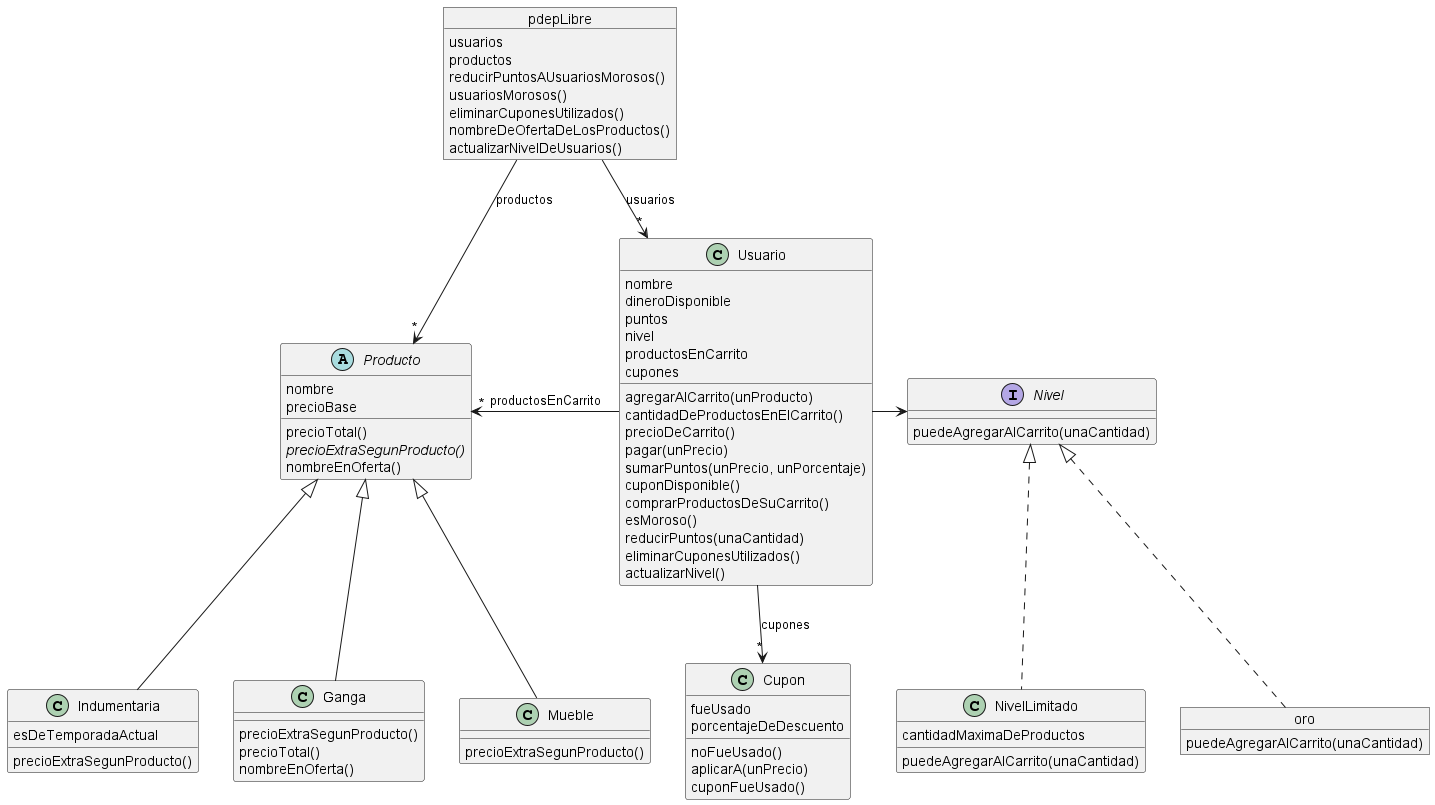

The diagram above was rendered by PlantUML. Its source (embedded in the PNG):
@startuml diagramaPdepLibre

abstract class Producto {
    nombre 
    precioBase

    precioTotal()
    {abstract} precioExtraSegunProducto()
    nombreEnOferta()
}

class Mueble extends Producto {
    precioExtraSegunProducto()
}

class Indumentaria extends Producto {
    esDeTemporadaActual 
    precioExtraSegunProducto()
}

class Ganga extends Producto {
    precioExtraSegunProducto()
    precioTotal()
    nombreEnOferta()
}



class Cupon {
    fueUsado 
    porcentajeDeDescuento

    noFueUsado()
    aplicarA(unPrecio)
    cuponFueUsado()
} 



class Usuario {
    nombre 
    dineroDisponible 
    puntos 
    nivel 
    productosEnCarrito
    cupones 

    agregarAlCarrito(unProducto)
    cantidadDeProductosEnElCarrito()
    precioDeCarrito()
    pagar(unPrecio)
    sumarPuntos(unPrecio, unPorcentaje)
    cuponDisponible()
    comprarProductosDeSuCarrito()
    esMoroso()
    reducirPuntos(unaCantidad)
    eliminarCuponesUtilizados()
    actualizarNivel()
}

class NivelLimitado {
    cantidadMaximaDeProductos
    puedeAgregarAlCarrito(unaCantidad)
}

object oro {
    puedeAgregarAlCarrito(unaCantidad)
}

interface Nivel {
    puedeAgregarAlCarrito(unaCantidad)
}



object pdepLibre {
    usuarios 
    productos 

    reducirPuntosAUsuariosMorosos()
    usuariosMorosos()
    eliminarCuponesUtilizados()
    nombreDeOfertaDeLosProductos()
    actualizarNivelDeUsuarios()
}


pdepLibre --> "*" Producto : productos
pdepLibre --> "*" Usuario : usuarios
Usuario -l-> "*" Producto : productosEnCarrito
Usuario --> "*" Cupon : cupones
Usuario -r-> Nivel
oro .u.|> Nivel
NivelLimitado .u.|> Nivel



@enduml